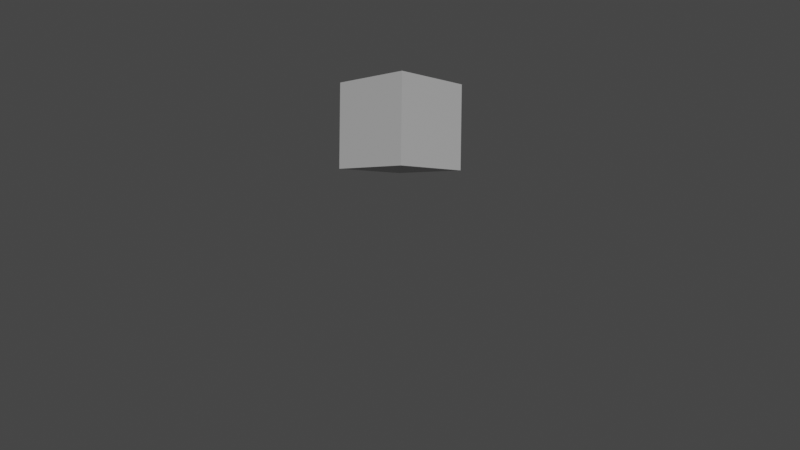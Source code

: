 # Source: three-connector-dev.blend  (saved by Blender 3.1.7; exported with 4.5.12 LTS)
import bpy
from mathutils import Matrix  # noqa: F401  (used for matrix-valued properties, if any)

bpy.ops.wm.read_factory_settings(use_empty=True)
scene = bpy.context.scene
scene.name = 'Scene'

# ---- collections
col_collection = bpy.data.collections.new('Collection'); scene.collection.children.link(col_collection)

# ---- materials (node trees are filled in below, after node groups)
mat_cubematerial = bpy.data.materials.new('CubeMaterial')
mat_cubematerial.surface_render_method = 'BLENDED'
mat_cubematerial.blend_method = 'BLEND'
mat_cubematerial.alpha_threshold = 0.0
mat_cubematerial.use_backface_culling = True
mat_cubematerial.use_transparent_shadow = False
mat_cubematerial.line_color = (0.0, 0.0, 0.0, 1.0)

# ---- material node trees
mat_cubematerial.use_nodes = True; mat_cubematerial.node_tree.nodes.clear()
_N = mat_cubematerial.node_tree.nodes; _L = mat_cubematerial.node_tree.links
n0 = _N.new('ShaderNodeOutputMaterial'); n0.name = 'Material Output'; n0.location = (370, 318)
n1 = _N.new('ShaderNodeRGB'); n1.name = 'BaseColor'; n1.location = (-198, 230)
n1.label = 'ColorNode'
n1.outputs[0].default_value = (0.5, 0.5, 0.5, 1.0)
n2 = _N.new('ShaderNodeBsdfPrincipled'); n2.name = 'Test'; n2.location = (10, 300)
n2.distribution = 'GGX'
n2.subsurface_method = 'BURLEY'
n2.inputs[2].default_value = 0.4
n2.inputs[3].default_value = 1.45
n2.inputs[27].default_value = (0.0, 0.0, 0.0, 1.0)
n2.inputs[28].default_value = 1.0
_L.new(n2.outputs[0], n0.inputs[0])
_L.new(n1.outputs[0], n2.inputs[0])
n0.is_active_output = True

# ---- world
world_world = bpy.data.worlds.new('World'); scene.world = world_world
world_world.use_nodes = True; world_world.node_tree.nodes.clear()
_N = world_world.node_tree.nodes; _L = world_world.node_tree.links
n0 = _N.new('ShaderNodeOutputWorld'); n0.name = 'World Output'; n0.location = (300, 300)
n1 = _N.new('ShaderNodeBackground'); n1.name = 'Background'; n1.location = (10, 300)
n1.inputs[0].default_value = (0.05088, 0.05088, 0.05088, 1.0)
_L.new(n1.outputs[0], n0.inputs[0])
n0.is_active_output = True
world_world.color = (0.05088, 0.05088, 0.05088)
world_world.use_sun_shadow = False
world_world.sun_shadow_jitter_overblur = 0.0

# ---- cameras
cam_camera_001 = bpy.data.cameras.new('Camera.001')
cam_camera_001.lens = 30.0

# ---- meshes
me_cube = bpy.data.meshes.new('Cube')
me_cube.from_pydata([(0.9836, 0.9836, 1.973), (0.9836, 0.9836, 0.005931), (0.9836, -0.9836, 1.973), (0.9836, -0.9836, 0.005931), (-0.9836, 0.9836, 1.973), (-0.9836, 0.9836, 0.005931), (-0.9836, -0.9836, 1.973), (-0.9836, -0.9836, 0.005931)], [], [(0, 4, 6, 2), (3, 2, 6, 7), (7, 6, 4, 5), (5, 1, 3, 7), (1, 0, 2, 3), (5, 4, 0, 1)])
_uv = me_cube.uv_layers.new(name='UVMap')
_uv.uv.foreach_set('vector', [0.625, 0.5, 0.875, 0.5, 0.875, 0.75, 0.625, 0.75, 0.375, 0.75, 0.625, 0.75, 0.625, 1.0, 0.375, 1.0, 0.375, 0.0, 0.625, 0.0, 0.625, 0.25, 0.375, 0.25, 0.125, 0.5, 0.375, 0.5, 0.375, 0.75, 0.125, 0.75, 0.375, 0.5, 0.625, 0.5, 0.625, 0.75, 0.375, 0.75, 0.375, 0.25, 0.625, 0.25, 0.625, 0.5, 0.375, 0.5])
_ca = me_cube.color_attributes.new('Col', 'BYTE_COLOR', 'CORNER')
_ca.data.foreach_set('color', [1.0, 1.0, 1.0, 1.0, 1.0, 1.0, 1.0, 1.0, 1.0, 1.0, 1.0, 1.0, 1.0, 1.0, 1.0, 1.0, 1.0, 1.0, 1.0, 1.0, 1.0, 1.0, 1.0, 1.0, 1.0, 1.0, 1.0, 1.0, 1.0, 1.0, 1.0, 1.0, 1.0, 1.0, 1.0, 1.0, 1.0, 1.0, 1.0, 1.0, 1.0, 1.0, 1.0, 1.0, 1.0, 1.0, 1.0, 1.0, 1.0, 1.0, 1.0, 1.0, 1.0, 1.0, 1.0, 1.0, 1.0, 1.0, 1.0, 1.0, 1.0, 1.0, 1.0, 1.0, 1.0, 1.0, 1.0, 1.0, 1.0, 1.0, 1.0, 1.0, 1.0, 1.0, 1.0, 1.0, 1.0, 1.0, 1.0, 1.0, 1.0, 1.0, 1.0, 1.0, 1.0, 1.0, 1.0, 1.0, 1.0, 1.0, 1.0, 1.0, 1.0, 1.0, 1.0, 1.0])
me_cube.materials.append(mat_cubematerial)
me_cube.use_remesh_preserve_volume = False
me_cube.use_remesh_preserve_attributes = False
me_cube.use_mirror_vertex_groups = False
me_cube.update()

# ---- objects
ob_cube = bpy.data.objects.new('Cube', me_cube)
ob_camera = bpy.data.objects.new('Camera', cam_camera_001)
ob_cameradata = bpy.data.objects.new('CameraData', None)
ob_cameratarget = bpy.data.objects.new('CameraTarget', None)

# ---- transforms, parenting, visibility, modifiers, constraints
ob_cube.location = (0.0, 0.0, 4.028)
ob_cube.rotation_euler = (0.01756, 0.0, 1.39)
ob_cube.lock_rotations_4d = False
ob_cube.empty_display_type = 'ARROWS'
ob_cube.lineart.crease_threshold = 0.0
ob_camera.parent = ob_cameradata
ob_camera.location = (8.534, -12.71, 2.882)
ob_camera.rotation_euler = (1.571, -0.0, 0.0)
ob_camera.lineart.crease_threshold = 0.0
_c = ob_camera.constraints.new('TRACK_TO'); _c.name = 'Track To'
_c.target = ob_cameratarget
ob_cameradata.location = (0.0, 0.0, 0.0)
ob_cameradata.lineart.crease_threshold = 0.0
ob_cameratarget.parent = ob_cameradata
ob_cameratarget.location = (0.0, 0.0, 2.762)
ob_cameratarget.empty_display_type = 'CIRCLE'
ob_cameratarget.empty_display_size = 0.17
ob_cameratarget.lineart.crease_threshold = 0.0

# ---- collection membership
col_collection.objects.link(ob_cube)
col_collection.objects.link(ob_camera)
col_collection.objects.link(ob_cameradata)
col_collection.objects.link(ob_cameratarget)

# ---- scene / render settings (as saved in the file)
scene.camera = ob_camera
scene.frame_start = 1; scene.frame_end = 111; scene.frame_set(40)
scene.render.engine = 'BLENDER_EEVEE_NEXT'
scene.render.fps = 60
scene.cycles.use_denoising = False
scene.cycles.samples = 128
scene.cycles.sampling_pattern = 'TABULATED_SOBOL'
scene.cycles.use_adaptive_sampling = False
scene.cycles.use_light_tree = False
scene.view_settings.view_transform = 'Filmic'
bpy.context.view_layer.update()

# ---- added for rendering (the .blend has no usable light): sun
light_auto_sun = bpy.data.lights.new('AutoSun', 'SUN')
light_auto_sun.energy = 3.0
light_auto_sun.angle = 0.0523599
ob_auto_sun = bpy.data.objects.new('AutoSun', light_auto_sun)
scene.collection.objects.link(ob_auto_sun)
ob_auto_sun.rotation_euler = (0.872665, 0.174533, 0.523599)
bpy.context.view_layer.update()
